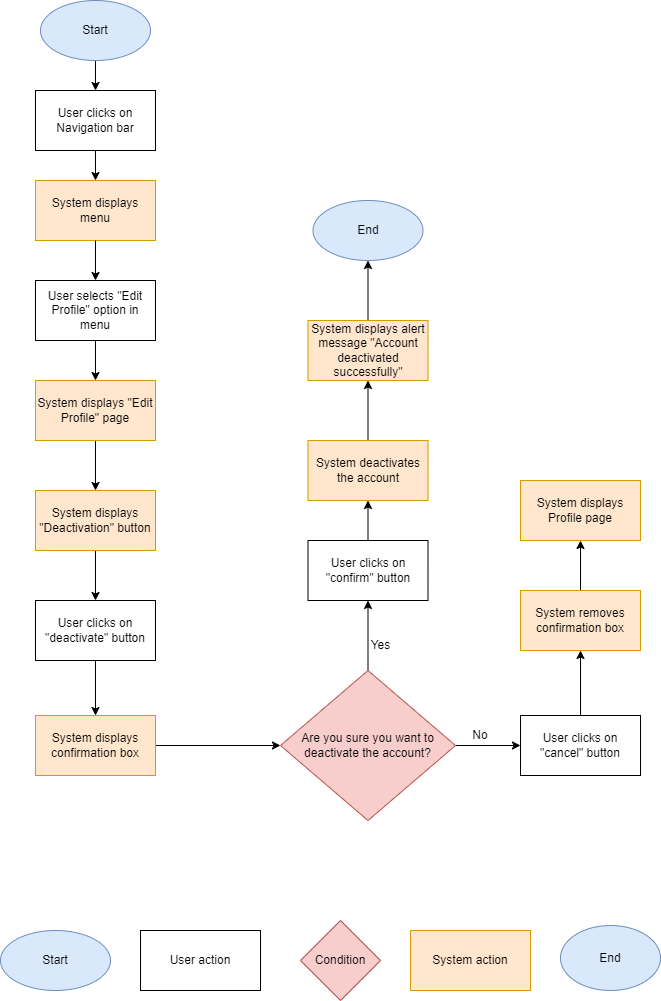

The diagram above was exported from draw.io. Its source (the exported page's mxGraphModel, read from the mxfile embedded in the PNG):
<mxGraphModel dx="1937" dy="2258" grid="1" gridSize="10" guides="1" tooltips="1" connect="1" arrows="1" fold="1" page="1" pageScale="1" pageWidth="850" pageHeight="1100" math="0" shadow="0">
  <root>
    <mxCell id="0" />
    <mxCell id="1" parent="0" />
    <mxCell id="-FUU0BUDhEOpprJB6ZnF-50" value="User clicks on Navigation bar" style="rounded=0;whiteSpace=wrap;html=1;" vertex="1" parent="1">
      <mxGeometry x="365" y="20" width="120" height="60" as="geometry" />
    </mxCell>
    <mxCell id="-FUU0BUDhEOpprJB6ZnF-51" value="System displays menu" style="rounded=0;whiteSpace=wrap;html=1;fillColor=#ffe6cc;strokeColor=#d79b00;" vertex="1" parent="1">
      <mxGeometry x="365" y="110" width="120" height="60" as="geometry" />
    </mxCell>
    <mxCell id="-FUU0BUDhEOpprJB6ZnF-60" value="" style="edgeStyle=orthogonalEdgeStyle;rounded=0;orthogonalLoop=1;jettySize=auto;html=1;" edge="1" parent="1" source="-FUU0BUDhEOpprJB6ZnF-52" target="-FUU0BUDhEOpprJB6ZnF-59">
      <mxGeometry relative="1" as="geometry" />
    </mxCell>
    <mxCell id="-FUU0BUDhEOpprJB6ZnF-52" value="System displays &quot;Edit Profile&quot; page" style="rounded=0;whiteSpace=wrap;html=1;fillColor=#ffe6cc;strokeColor=#d79b00;" vertex="1" parent="1">
      <mxGeometry x="365" y="310" width="120" height="60" as="geometry" />
    </mxCell>
    <mxCell id="-FUU0BUDhEOpprJB6ZnF-53" value="User selects &quot;Edit Profile&quot; option in menu" style="rounded=0;whiteSpace=wrap;html=1;" vertex="1" parent="1">
      <mxGeometry x="365" y="210" width="120" height="60" as="geometry" />
    </mxCell>
    <mxCell id="-FUU0BUDhEOpprJB6ZnF-54" value="" style="endArrow=classic;html=1;rounded=0;exitX=0.5;exitY=1;exitDx=0;exitDy=0;entryX=0.5;entryY=0;entryDx=0;entryDy=0;" edge="1" parent="1" source="-FUU0BUDhEOpprJB6ZnF-51" target="-FUU0BUDhEOpprJB6ZnF-53">
      <mxGeometry width="50" height="50" relative="1" as="geometry">
        <mxPoint x="615" y="460" as="sourcePoint" />
        <mxPoint x="665" y="410" as="targetPoint" />
      </mxGeometry>
    </mxCell>
    <mxCell id="-FUU0BUDhEOpprJB6ZnF-55" value="" style="endArrow=classic;html=1;rounded=0;exitX=0.5;exitY=1;exitDx=0;exitDy=0;" edge="1" parent="1" source="-FUU0BUDhEOpprJB6ZnF-53" target="-FUU0BUDhEOpprJB6ZnF-52">
      <mxGeometry width="50" height="50" relative="1" as="geometry">
        <mxPoint x="615" y="460" as="sourcePoint" />
        <mxPoint x="665" y="410" as="targetPoint" />
      </mxGeometry>
    </mxCell>
    <mxCell id="-FUU0BUDhEOpprJB6ZnF-56" value="" style="endArrow=classic;html=1;rounded=0;exitX=0.5;exitY=1;exitDx=0;exitDy=0;" edge="1" parent="1" source="-FUU0BUDhEOpprJB6ZnF-50" target="-FUU0BUDhEOpprJB6ZnF-51">
      <mxGeometry width="50" height="50" relative="1" as="geometry">
        <mxPoint x="615" y="260" as="sourcePoint" />
        <mxPoint x="665" y="210" as="targetPoint" />
      </mxGeometry>
    </mxCell>
    <mxCell id="-FUU0BUDhEOpprJB6ZnF-57" style="edgeStyle=orthogonalEdgeStyle;rounded=0;orthogonalLoop=1;jettySize=auto;html=1;entryX=0.5;entryY=0;entryDx=0;entryDy=0;" edge="1" parent="1" source="-FUU0BUDhEOpprJB6ZnF-58" target="-FUU0BUDhEOpprJB6ZnF-50">
      <mxGeometry relative="1" as="geometry" />
    </mxCell>
    <mxCell id="-FUU0BUDhEOpprJB6ZnF-58" value="Start" style="ellipse;whiteSpace=wrap;html=1;fillColor=#dae8fc;strokeColor=#6c8ebf;" vertex="1" parent="1">
      <mxGeometry x="370" y="-70" width="110" height="60" as="geometry" />
    </mxCell>
    <mxCell id="-FUU0BUDhEOpprJB6ZnF-64" value="" style="edgeStyle=orthogonalEdgeStyle;rounded=0;orthogonalLoop=1;jettySize=auto;html=1;" edge="1" parent="1" source="-FUU0BUDhEOpprJB6ZnF-59" target="-FUU0BUDhEOpprJB6ZnF-63">
      <mxGeometry relative="1" as="geometry" />
    </mxCell>
    <mxCell id="-FUU0BUDhEOpprJB6ZnF-59" value="System displays &quot;Deactivation&quot; button" style="whiteSpace=wrap;html=1;rounded=0;fillColor=#ffe6cc;strokeColor=#d79b00;" vertex="1" parent="1">
      <mxGeometry x="365" y="420" width="120" height="60" as="geometry" />
    </mxCell>
    <mxCell id="-FUU0BUDhEOpprJB6ZnF-66" value="" style="edgeStyle=orthogonalEdgeStyle;rounded=0;orthogonalLoop=1;jettySize=auto;html=1;" edge="1" parent="1" source="-FUU0BUDhEOpprJB6ZnF-63" target="-FUU0BUDhEOpprJB6ZnF-65">
      <mxGeometry relative="1" as="geometry" />
    </mxCell>
    <mxCell id="-FUU0BUDhEOpprJB6ZnF-63" value="User clicks on &quot;deactivate&quot; button" style="whiteSpace=wrap;html=1;rounded=0;" vertex="1" parent="1">
      <mxGeometry x="365" y="530" width="120" height="60" as="geometry" />
    </mxCell>
    <mxCell id="-FUU0BUDhEOpprJB6ZnF-81" style="edgeStyle=orthogonalEdgeStyle;rounded=0;orthogonalLoop=1;jettySize=auto;html=1;exitX=1;exitY=0.5;exitDx=0;exitDy=0;entryX=0;entryY=0.5;entryDx=0;entryDy=0;" edge="1" parent="1" source="-FUU0BUDhEOpprJB6ZnF-65" target="-FUU0BUDhEOpprJB6ZnF-67">
      <mxGeometry relative="1" as="geometry" />
    </mxCell>
    <mxCell id="-FUU0BUDhEOpprJB6ZnF-65" value="System displays confirmation box" style="whiteSpace=wrap;html=1;rounded=0;fillColor=#ffe6cc;strokeColor=#d79b00;" vertex="1" parent="1">
      <mxGeometry x="365" y="645" width="120" height="60" as="geometry" />
    </mxCell>
    <mxCell id="-FUU0BUDhEOpprJB6ZnF-83" value="" style="edgeStyle=orthogonalEdgeStyle;rounded=0;orthogonalLoop=1;jettySize=auto;html=1;" edge="1" parent="1" source="-FUU0BUDhEOpprJB6ZnF-67" target="-FUU0BUDhEOpprJB6ZnF-82">
      <mxGeometry relative="1" as="geometry" />
    </mxCell>
    <mxCell id="-FUU0BUDhEOpprJB6ZnF-89" value="" style="edgeStyle=orthogonalEdgeStyle;rounded=0;orthogonalLoop=1;jettySize=auto;html=1;" edge="1" parent="1" source="-FUU0BUDhEOpprJB6ZnF-67" target="-FUU0BUDhEOpprJB6ZnF-88">
      <mxGeometry relative="1" as="geometry" />
    </mxCell>
    <mxCell id="-FUU0BUDhEOpprJB6ZnF-67" value="Are you sure you want to deactivate the account?" style="rhombus;whiteSpace=wrap;html=1;fillColor=#f8cecc;strokeColor=#b85450;rounded=0;" vertex="1" parent="1">
      <mxGeometry x="610" y="600" width="175" height="150" as="geometry" />
    </mxCell>
    <mxCell id="-FUU0BUDhEOpprJB6ZnF-77" value="" style="edgeStyle=orthogonalEdgeStyle;rounded=0;orthogonalLoop=1;jettySize=auto;html=1;" edge="1" parent="1" source="-FUU0BUDhEOpprJB6ZnF-69" target="-FUU0BUDhEOpprJB6ZnF-76">
      <mxGeometry relative="1" as="geometry" />
    </mxCell>
    <mxCell id="-FUU0BUDhEOpprJB6ZnF-69" value="System deactivates the account" style="whiteSpace=wrap;html=1;fillColor=#ffe6cc;strokeColor=#d79b00;rounded=0;" vertex="1" parent="1">
      <mxGeometry x="637.5" y="370" width="120" height="60" as="geometry" />
    </mxCell>
    <mxCell id="-FUU0BUDhEOpprJB6ZnF-72" value="Yes" style="text;html=1;align=center;verticalAlign=middle;resizable=0;points=[];autosize=1;strokeColor=none;fillColor=none;" vertex="1" parent="1">
      <mxGeometry x="690" y="560" width="40" height="30" as="geometry" />
    </mxCell>
    <mxCell id="-FUU0BUDhEOpprJB6ZnF-86" value="" style="edgeStyle=orthogonalEdgeStyle;rounded=0;orthogonalLoop=1;jettySize=auto;html=1;" edge="1" parent="1" source="-FUU0BUDhEOpprJB6ZnF-73" target="-FUU0BUDhEOpprJB6ZnF-85">
      <mxGeometry relative="1" as="geometry" />
    </mxCell>
    <mxCell id="-FUU0BUDhEOpprJB6ZnF-73" value="System removes confirmation box" style="whiteSpace=wrap;html=1;fillColor=#ffe6cc;strokeColor=#d79b00;rounded=0;" vertex="1" parent="1">
      <mxGeometry x="850" y="520" width="120" height="60" as="geometry" />
    </mxCell>
    <mxCell id="-FUU0BUDhEOpprJB6ZnF-92" value="" style="edgeStyle=orthogonalEdgeStyle;rounded=0;orthogonalLoop=1;jettySize=auto;html=1;" edge="1" parent="1" source="-FUU0BUDhEOpprJB6ZnF-76" target="-FUU0BUDhEOpprJB6ZnF-91">
      <mxGeometry relative="1" as="geometry" />
    </mxCell>
    <mxCell id="-FUU0BUDhEOpprJB6ZnF-76" value="System displays alert message &quot;Account deactivated successfully&quot;" style="rounded=0;whiteSpace=wrap;html=1;fillColor=#ffe6cc;strokeColor=#d79b00;" vertex="1" parent="1">
      <mxGeometry x="637.5" y="250" width="120" height="60" as="geometry" />
    </mxCell>
    <mxCell id="-FUU0BUDhEOpprJB6ZnF-84" value="" style="edgeStyle=orthogonalEdgeStyle;rounded=0;orthogonalLoop=1;jettySize=auto;html=1;" edge="1" parent="1" source="-FUU0BUDhEOpprJB6ZnF-82" target="-FUU0BUDhEOpprJB6ZnF-73">
      <mxGeometry relative="1" as="geometry" />
    </mxCell>
    <mxCell id="-FUU0BUDhEOpprJB6ZnF-82" value="User clicks on &quot;cancel&quot; button" style="whiteSpace=wrap;html=1;rounded=0;" vertex="1" parent="1">
      <mxGeometry x="850" y="645" width="120" height="60" as="geometry" />
    </mxCell>
    <mxCell id="-FUU0BUDhEOpprJB6ZnF-85" value="System displays Profile page" style="whiteSpace=wrap;html=1;fillColor=#ffe6cc;strokeColor=#d79b00;rounded=0;" vertex="1" parent="1">
      <mxGeometry x="850" y="410" width="120" height="60" as="geometry" />
    </mxCell>
    <mxCell id="-FUU0BUDhEOpprJB6ZnF-87" value="No" style="text;html=1;strokeColor=none;fillColor=none;align=center;verticalAlign=middle;whiteSpace=wrap;rounded=0;" vertex="1" parent="1">
      <mxGeometry x="780" y="650" width="60" height="30" as="geometry" />
    </mxCell>
    <mxCell id="-FUU0BUDhEOpprJB6ZnF-90" value="" style="edgeStyle=orthogonalEdgeStyle;rounded=0;orthogonalLoop=1;jettySize=auto;html=1;" edge="1" parent="1" source="-FUU0BUDhEOpprJB6ZnF-88" target="-FUU0BUDhEOpprJB6ZnF-69">
      <mxGeometry relative="1" as="geometry" />
    </mxCell>
    <mxCell id="-FUU0BUDhEOpprJB6ZnF-88" value="User clicks on &quot;confirm&quot; button" style="whiteSpace=wrap;html=1;rounded=0;" vertex="1" parent="1">
      <mxGeometry x="637.5" y="470" width="120" height="60" as="geometry" />
    </mxCell>
    <mxCell id="-FUU0BUDhEOpprJB6ZnF-91" value="End" style="ellipse;whiteSpace=wrap;html=1;fillColor=#dae8fc;strokeColor=#6c8ebf;" vertex="1" parent="1">
      <mxGeometry x="642.5" y="130" width="110" height="60" as="geometry" />
    </mxCell>
    <mxCell id="-FUU0BUDhEOpprJB6ZnF-98" value="Condition" style="rhombus;whiteSpace=wrap;html=1;fillColor=#f8cecc;strokeColor=#b85450;" vertex="1" parent="1">
      <mxGeometry x="630" y="850" width="80" height="80" as="geometry" />
    </mxCell>
    <mxCell id="-FUU0BUDhEOpprJB6ZnF-99" value="User action" style="rounded=0;whiteSpace=wrap;html=1;" vertex="1" parent="1">
      <mxGeometry x="470" y="860" width="120" height="60" as="geometry" />
    </mxCell>
    <mxCell id="-FUU0BUDhEOpprJB6ZnF-100" value="System action" style="rounded=0;whiteSpace=wrap;html=1;fillColor=#ffe6cc;strokeColor=#d79b00;" vertex="1" parent="1">
      <mxGeometry x="740" y="860" width="120" height="60" as="geometry" />
    </mxCell>
    <mxCell id="-FUU0BUDhEOpprJB6ZnF-101" value="Start" style="ellipse;whiteSpace=wrap;html=1;fillColor=#dae8fc;strokeColor=#6c8ebf;" vertex="1" parent="1">
      <mxGeometry x="330" y="860" width="110" height="60" as="geometry" />
    </mxCell>
    <mxCell id="-FUU0BUDhEOpprJB6ZnF-102" value="End" style="ellipse;whiteSpace=wrap;html=1;fillColor=#dae8fc;strokeColor=#6c8ebf;" vertex="1" parent="1">
      <mxGeometry x="890" y="855" width="100" height="65" as="geometry" />
    </mxCell>
  </root>
</mxGraphModel>